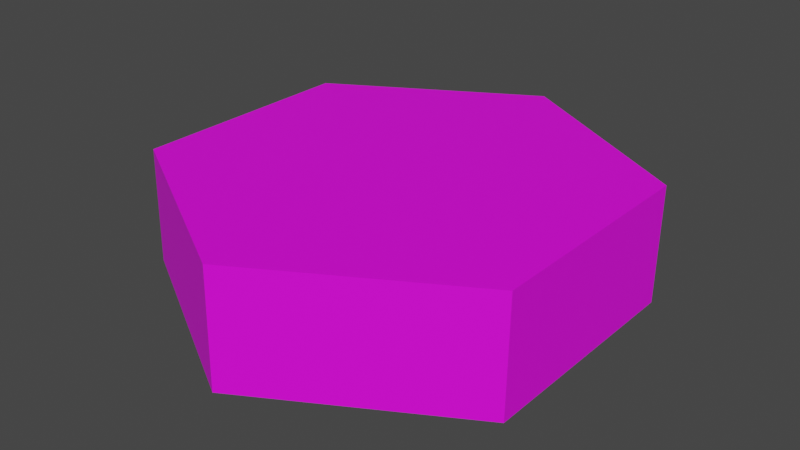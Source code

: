 # Source: piece.blend  (saved by Blender 2.90.8; exported with 4.5.12 LTS)
import bpy
from mathutils import Matrix  # noqa: F401  (used for matrix-valued properties, if any)

bpy.ops.wm.read_factory_settings(use_empty=True)
scene = bpy.context.scene
scene.name = 'Scene'

# ---- collections
col_collection = bpy.data.collections.new('Collection'); scene.collection.children.link(col_collection)

# ---- images (referenced by path relative to the original .blend; pixels are not part of the script)
import os
ASSET_DIR = os.environ.get("B2B_ASSET_DIR", "")  # directory of the original .blend (textures are referenced by path, not embedded)
HERE = os.path.dirname(os.path.abspath(__file__))  # packed textures are extracted next to this script under _unpacked/

def load_image(name, relpath, width, height, colorspace="sRGB"):
    """Load a texture the original file referenced (path relative to the .blend, or extracted next to this script)."""
    p = next((c for c in (os.path.join(HERE, relpath), os.path.join(ASSET_DIR, relpath)) if relpath and os.path.exists(c)), "")
    if p:
        img = bpy.data.images.load(p, check_existing=True)
        img.name = name
    else:  # same state as the original file: an image datablock whose file is absent (Cycles renders it pink)
        img = bpy.data.images.new(name, width, height)
        img.source = "FILE"
        img.filepath = "//" + (relpath or name)
    img.colorspace_settings.name = colorspace
    return img
img_bee_white_bw_png = load_image('bee_white_bw.png', 'prueba/bee_white_bw.png', 1024, 1024, 'sRGB')

# ---- materials (node trees are filled in below, after node groups)
mat_material_001 = bpy.data.materials.new('Material.001')
mat_material_001.use_transparent_shadow = False
mat_material_001.preview_render_type = 'CUBE'

# ---- material node trees
mat_material_001.use_nodes = True; mat_material_001.node_tree.nodes.clear()
_N = mat_material_001.node_tree.nodes; _L = mat_material_001.node_tree.links
n0 = _N.new('ShaderNodeBsdfPrincipled'); n0.name = 'Principled BSDF'; n0.location = (10, 300)
n0.distribution = 'GGX'
n0.subsurface_method = 'BURLEY'
n0.inputs[3].default_value = 1.45
n0.inputs[27].default_value = (0.0, 0.0, 0.0, 1.0)
n0.inputs[28].default_value = 1.0
n1 = _N.new('ShaderNodeOutputMaterial'); n1.name = 'Material Output'; n1.location = (300, 300)
n2 = _N.new('ShaderNodeTexImage'); n2.name = 'Image Texture'; n2.location = (-280, 275)
n2.image = img_bee_white_bw_png
_L.new(n0.outputs[0], n1.inputs[0])
_L.new(n2.outputs[0], n0.inputs[0])
n1.is_active_output = True

# ---- world
world_world = bpy.data.worlds.new('World'); scene.world = world_world
world_world.use_nodes = True; world_world.node_tree.nodes.clear()
_N = world_world.node_tree.nodes; _L = world_world.node_tree.links
n0 = _N.new('ShaderNodeOutputWorld'); n0.name = 'World Output'; n0.location = (300, 300)
n1 = _N.new('ShaderNodeBackground'); n1.name = 'Background'; n1.location = (10, 300)
n1.inputs[0].default_value = (0.05088, 0.05088, 0.05088, 1.0)
_L.new(n1.outputs[0], n0.inputs[0])
n0.is_active_output = True
world_world.color = (0.05088, 0.05088, 0.05088)
world_world.use_sun_shadow = False
world_world.sun_shadow_jitter_overblur = 0.0

# ---- meshes
me_circle = bpy.data.meshes.new('Circle')
me_circle.from_pydata([(0.0, 1.0, 0.0), (-0.866, 0.5, 0.0), (-0.866, -0.5, 0.0), (8.742e-08, -1.0, 0.0), (0.866, -0.5, 0.0), (0.866, 0.5, 0.0), (0.0, 1.009, 0.5), (-0.866, 0.5095, 0.5), (-0.866, -0.4905, 0.5), (8.742e-08, -0.9905, 0.5), (0.866, -0.4905, 0.5), (0.866, 0.5095, 0.5), (0.0, 1.0, 0.0), (0.0, 1.009, 0.5)], [(12, 13)], [(5, 11, 10, 4), (3, 9, 8, 2), (1, 7, 6, 0), (0, 6, 11, 5), (4, 10, 9, 3), (2, 8, 7, 1), (9, 7, 8), (10, 11, 9), (9, 11, 6), (5, 1, 0), (6, 7, 9), (5, 2, 1), (4, 2, 5), (3, 2, 4)])
_uv = me_circle.uv_layers.new(name='UVMap')
_uv.uv.foreach_set('vector', [0.6321, 0.008193, 0.6362, 0.257, 0.2005, 0.257, 0.1964, 0.008193, 0.6318, 0.01284, 0.6318, 0.2617, 0.2008, 0.2617, 0.2008, 0.01284, 0.2062, 0.003599, 0.2046, 0.2492, 0.6218, 0.2523, 0.6249, 0.0004982, 0.1962, 0.008193, 0.1962, 0.257, 0.6271, 0.257, 0.6271, 0.008193, 0.6318, 0.008193, 0.6318, 0.257, 0.2008, 0.257, 0.2008, 0.008193, 0.2108, 0.007414, 0.2063, 0.2547, 0.6187, 0.2547, 0.6248, -0.001887, 0.6395, 0.2651, 0.0, 0.6318, 0.1984, 0.2659, 0.8558, 0.6333, 0.6419, 0.9977, 0.6395, 0.2651, 0.6395, 0.2651, 0.6419, 0.9977, 0.2039, 0.9953, 0.9802, 0.1349, 0.6926, 0.1349, 0.8364, 0.05185, 0.2039, 0.9953, 0.0, 0.6318, 0.6395, 0.2651, 0.9802, 0.1349, 0.6926, 0.3009, 0.6926, 0.1349, 0.9802, 0.3009, 0.6926, 0.3009, 0.9802, 0.1349, 0.8364, 0.3839, 0.6926, 0.3009, 0.9802, 0.3009])
me_circle.materials.append(mat_material_001)
me_circle.use_remesh_fix_poles = True
me_circle.use_remesh_preserve_attributes = False
me_circle.use_mirror_vertex_groups = False
me_circle.update()

# ---- objects
ob_hexagon = bpy.data.objects.new('Hexagon', me_circle)

# ---- transforms, parenting, visibility, modifiers, constraints
ob_hexagon.location = (0.0, 0.0, 0.0)
ob_hexagon.lineart.crease_threshold = 0.0

# ---- collection membership
col_collection.objects.link(ob_hexagon)

# ---- scene / render settings (as saved in the file)
scene.frame_start = 1; scene.frame_end = 250; scene.frame_set(1)
scene.render.engine = 'BLENDER_EEVEE_NEXT'
scene.cycles.use_denoising = False
scene.cycles.samples = 128
scene.cycles.sampling_pattern = 'TABULATED_SOBOL'
scene.cycles.use_adaptive_sampling = False
scene.cycles.use_light_tree = False
scene.view_settings.view_transform = 'Filmic'
bpy.context.view_layer.update()

# ---- added for rendering (the .blend has no active camera and no usable light): camera, sun
cam_auto = bpy.data.cameras.new('AutoCamera')
cam_auto.lens = 50.0
cam_auto.sensor_width = 36.0
cam_auto.clip_end = 1000.0
ob_auto_camera = bpy.data.objects.new('AutoCamera', cam_auto)
scene.collection.objects.link(ob_auto_camera)
ob_auto_camera.location = (2.49776, -2.99258, 2.24821)
ob_auto_camera.rotation_euler = (1.09748, -7.21219e-08, 0.694738)
scene.camera = ob_auto_camera
light_auto_sun = bpy.data.lights.new('AutoSun', 'SUN')
light_auto_sun.energy = 3.0
light_auto_sun.angle = 0.0523599
ob_auto_sun = bpy.data.objects.new('AutoSun', light_auto_sun)
scene.collection.objects.link(ob_auto_sun)
ob_auto_sun.rotation_euler = (0.872665, 0.174533, 0.523599)
bpy.context.view_layer.update()
